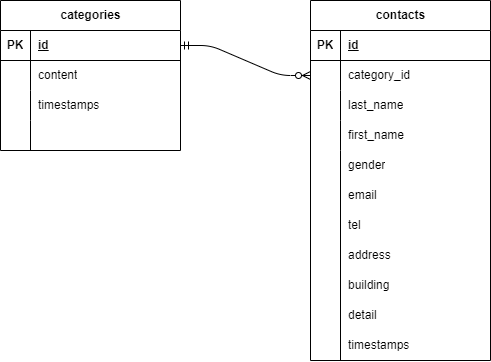

The diagram above was exported from draw.io. Its source (the exported page's mxGraphModel, read from the mxfile embedded in the PNG):
<mxGraphModel dx="353" dy="419" grid="1" gridSize="10" guides="1" tooltips="1" connect="1" arrows="1" fold="1" page="1" pageScale="1" pageWidth="827" pageHeight="1169" math="0" shadow="0">
  <root>
    <mxCell id="0" />
    <mxCell id="1" parent="0" />
    <mxCell id="2" value="categories" style="shape=table;startSize=30;container=1;collapsible=1;childLayout=tableLayout;fixedRows=1;rowLines=0;fontStyle=1;align=center;resizeLast=1;html=1;" parent="1" vertex="1">
      <mxGeometry x="110" y="90" width="180" height="150" as="geometry">
        <mxRectangle x="110" y="90" width="100" height="30" as="alternateBounds" />
      </mxGeometry>
    </mxCell>
    <mxCell id="3" value="" style="shape=tableRow;horizontal=0;startSize=0;swimlaneHead=0;swimlaneBody=0;fillColor=none;collapsible=0;dropTarget=0;points=[[0,0.5],[1,0.5]];portConstraint=eastwest;top=0;left=0;right=0;bottom=1;" parent="2" vertex="1">
      <mxGeometry y="30" width="180" height="30" as="geometry" />
    </mxCell>
    <mxCell id="4" value="PK" style="shape=partialRectangle;connectable=0;fillColor=none;top=0;left=0;bottom=0;right=0;fontStyle=1;overflow=hidden;whiteSpace=wrap;html=1;" parent="3" vertex="1">
      <mxGeometry width="30" height="30" as="geometry">
        <mxRectangle width="30" height="30" as="alternateBounds" />
      </mxGeometry>
    </mxCell>
    <mxCell id="5" value="id" style="shape=partialRectangle;connectable=0;fillColor=none;top=0;left=0;bottom=0;right=0;align=left;spacingLeft=6;fontStyle=5;overflow=hidden;whiteSpace=wrap;html=1;" parent="3" vertex="1">
      <mxGeometry x="30" width="150" height="30" as="geometry">
        <mxRectangle width="150" height="30" as="alternateBounds" />
      </mxGeometry>
    </mxCell>
    <mxCell id="6" value="" style="shape=tableRow;horizontal=0;startSize=0;swimlaneHead=0;swimlaneBody=0;fillColor=none;collapsible=0;dropTarget=0;points=[[0,0.5],[1,0.5]];portConstraint=eastwest;top=0;left=0;right=0;bottom=0;" parent="2" vertex="1">
      <mxGeometry y="60" width="180" height="30" as="geometry" />
    </mxCell>
    <mxCell id="7" value="" style="shape=partialRectangle;connectable=0;fillColor=none;top=0;left=0;bottom=0;right=0;editable=1;overflow=hidden;whiteSpace=wrap;html=1;" parent="6" vertex="1">
      <mxGeometry width="30" height="30" as="geometry">
        <mxRectangle width="30" height="30" as="alternateBounds" />
      </mxGeometry>
    </mxCell>
    <mxCell id="8" value="content" style="shape=partialRectangle;connectable=0;fillColor=none;top=0;left=0;bottom=0;right=0;align=left;spacingLeft=6;overflow=hidden;whiteSpace=wrap;html=1;" parent="6" vertex="1">
      <mxGeometry x="30" width="150" height="30" as="geometry">
        <mxRectangle width="150" height="30" as="alternateBounds" />
      </mxGeometry>
    </mxCell>
    <mxCell id="9" value="" style="shape=tableRow;horizontal=0;startSize=0;swimlaneHead=0;swimlaneBody=0;fillColor=none;collapsible=0;dropTarget=0;points=[[0,0.5],[1,0.5]];portConstraint=eastwest;top=0;left=0;right=0;bottom=0;" parent="2" vertex="1">
      <mxGeometry y="90" width="180" height="30" as="geometry" />
    </mxCell>
    <mxCell id="10" value="" style="shape=partialRectangle;connectable=0;fillColor=none;top=0;left=0;bottom=0;right=0;editable=1;overflow=hidden;whiteSpace=wrap;html=1;" parent="9" vertex="1">
      <mxGeometry width="30" height="30" as="geometry">
        <mxRectangle width="30" height="30" as="alternateBounds" />
      </mxGeometry>
    </mxCell>
    <mxCell id="11" value="timestamps" style="shape=partialRectangle;connectable=0;fillColor=none;top=0;left=0;bottom=0;right=0;align=left;spacingLeft=6;overflow=hidden;whiteSpace=wrap;html=1;" parent="9" vertex="1">
      <mxGeometry x="30" width="150" height="30" as="geometry">
        <mxRectangle width="150" height="30" as="alternateBounds" />
      </mxGeometry>
    </mxCell>
    <mxCell id="12" value="" style="shape=tableRow;horizontal=0;startSize=0;swimlaneHead=0;swimlaneBody=0;fillColor=none;collapsible=0;dropTarget=0;points=[[0,0.5],[1,0.5]];portConstraint=eastwest;top=0;left=0;right=0;bottom=0;" parent="2" vertex="1">
      <mxGeometry y="120" width="180" height="30" as="geometry" />
    </mxCell>
    <mxCell id="13" value="" style="shape=partialRectangle;connectable=0;fillColor=none;top=0;left=0;bottom=0;right=0;editable=1;overflow=hidden;whiteSpace=wrap;html=1;" parent="12" vertex="1">
      <mxGeometry width="30" height="30" as="geometry">
        <mxRectangle width="30" height="30" as="alternateBounds" />
      </mxGeometry>
    </mxCell>
    <mxCell id="14" value="" style="shape=partialRectangle;connectable=0;fillColor=none;top=0;left=0;bottom=0;right=0;align=left;spacingLeft=6;overflow=hidden;whiteSpace=wrap;html=1;" parent="12" vertex="1">
      <mxGeometry x="30" width="150" height="30" as="geometry">
        <mxRectangle width="150" height="30" as="alternateBounds" />
      </mxGeometry>
    </mxCell>
    <mxCell id="15" value="contacts" style="shape=table;startSize=30;container=1;collapsible=1;childLayout=tableLayout;fixedRows=1;rowLines=0;fontStyle=1;align=center;resizeLast=1;html=1;" parent="1" vertex="1">
      <mxGeometry x="420" y="90" width="180" height="360" as="geometry" />
    </mxCell>
    <mxCell id="16" value="" style="shape=tableRow;horizontal=0;startSize=0;swimlaneHead=0;swimlaneBody=0;fillColor=none;collapsible=0;dropTarget=0;points=[[0,0.5],[1,0.5]];portConstraint=eastwest;top=0;left=0;right=0;bottom=1;" parent="15" vertex="1">
      <mxGeometry y="30" width="180" height="30" as="geometry" />
    </mxCell>
    <mxCell id="17" value="PK" style="shape=partialRectangle;connectable=0;fillColor=none;top=0;left=0;bottom=0;right=0;fontStyle=1;overflow=hidden;whiteSpace=wrap;html=1;" parent="16" vertex="1">
      <mxGeometry width="30" height="30" as="geometry">
        <mxRectangle width="30" height="30" as="alternateBounds" />
      </mxGeometry>
    </mxCell>
    <mxCell id="18" value="id" style="shape=partialRectangle;connectable=0;fillColor=none;top=0;left=0;bottom=0;right=0;align=left;spacingLeft=6;fontStyle=5;overflow=hidden;whiteSpace=wrap;html=1;" parent="16" vertex="1">
      <mxGeometry x="30" width="150" height="30" as="geometry">
        <mxRectangle width="150" height="30" as="alternateBounds" />
      </mxGeometry>
    </mxCell>
    <mxCell id="19" value="" style="shape=tableRow;horizontal=0;startSize=0;swimlaneHead=0;swimlaneBody=0;fillColor=none;collapsible=0;dropTarget=0;points=[[0,0.5],[1,0.5]];portConstraint=eastwest;top=0;left=0;right=0;bottom=0;" parent="15" vertex="1">
      <mxGeometry y="60" width="180" height="30" as="geometry" />
    </mxCell>
    <mxCell id="20" value="" style="shape=partialRectangle;connectable=0;fillColor=none;top=0;left=0;bottom=0;right=0;editable=1;overflow=hidden;whiteSpace=wrap;html=1;" parent="19" vertex="1">
      <mxGeometry width="30" height="30" as="geometry">
        <mxRectangle width="30" height="30" as="alternateBounds" />
      </mxGeometry>
    </mxCell>
    <mxCell id="21" value="category_id" style="shape=partialRectangle;connectable=0;fillColor=none;top=0;left=0;bottom=0;right=0;align=left;spacingLeft=6;overflow=hidden;whiteSpace=wrap;html=1;" parent="19" vertex="1">
      <mxGeometry x="30" width="150" height="30" as="geometry">
        <mxRectangle width="150" height="30" as="alternateBounds" />
      </mxGeometry>
    </mxCell>
    <mxCell id="22" value="" style="shape=tableRow;horizontal=0;startSize=0;swimlaneHead=0;swimlaneBody=0;fillColor=none;collapsible=0;dropTarget=0;points=[[0,0.5],[1,0.5]];portConstraint=eastwest;top=0;left=0;right=0;bottom=0;" parent="15" vertex="1">
      <mxGeometry y="90" width="180" height="30" as="geometry" />
    </mxCell>
    <mxCell id="23" value="" style="shape=partialRectangle;connectable=0;fillColor=none;top=0;left=0;bottom=0;right=0;editable=1;overflow=hidden;whiteSpace=wrap;html=1;" parent="22" vertex="1">
      <mxGeometry width="30" height="30" as="geometry">
        <mxRectangle width="30" height="30" as="alternateBounds" />
      </mxGeometry>
    </mxCell>
    <mxCell id="24" value="last_name" style="shape=partialRectangle;connectable=0;fillColor=none;top=0;left=0;bottom=0;right=0;align=left;spacingLeft=6;overflow=hidden;whiteSpace=wrap;html=1;" parent="22" vertex="1">
      <mxGeometry x="30" width="150" height="30" as="geometry">
        <mxRectangle width="150" height="30" as="alternateBounds" />
      </mxGeometry>
    </mxCell>
    <mxCell id="25" value="" style="shape=tableRow;horizontal=0;startSize=0;swimlaneHead=0;swimlaneBody=0;fillColor=none;collapsible=0;dropTarget=0;points=[[0,0.5],[1,0.5]];portConstraint=eastwest;top=0;left=0;right=0;bottom=0;" parent="15" vertex="1">
      <mxGeometry y="120" width="180" height="30" as="geometry" />
    </mxCell>
    <mxCell id="26" value="" style="shape=partialRectangle;connectable=0;fillColor=none;top=0;left=0;bottom=0;right=0;editable=1;overflow=hidden;whiteSpace=wrap;html=1;" parent="25" vertex="1">
      <mxGeometry width="30" height="30" as="geometry">
        <mxRectangle width="30" height="30" as="alternateBounds" />
      </mxGeometry>
    </mxCell>
    <mxCell id="27" value="first_name" style="shape=partialRectangle;connectable=0;fillColor=none;top=0;left=0;bottom=0;right=0;align=left;spacingLeft=6;overflow=hidden;whiteSpace=wrap;html=1;" parent="25" vertex="1">
      <mxGeometry x="30" width="150" height="30" as="geometry">
        <mxRectangle width="150" height="30" as="alternateBounds" />
      </mxGeometry>
    </mxCell>
    <mxCell id="29" value="" style="edgeStyle=entityRelationEdgeStyle;fontSize=12;html=1;endArrow=ERzeroToMany;startArrow=ERmandOne;exitX=1;exitY=0.5;exitDx=0;exitDy=0;" parent="1" source="3" target="19" edge="1">
      <mxGeometry width="100" height="100" relative="1" as="geometry">
        <mxPoint x="290" y="130" as="sourcePoint" />
        <mxPoint x="390" y="30" as="targetPoint" />
      </mxGeometry>
    </mxCell>
    <mxCell id="35" value="" style="edgeStyle=none;orthogonalLoop=1;jettySize=auto;html=1;startArrow=none;startFill=0;endArrow=none;endFill=0;" edge="1" parent="1">
      <mxGeometry width="80" relative="1" as="geometry">
        <mxPoint x="450" y="240" as="sourcePoint" />
        <mxPoint x="450" y="450" as="targetPoint" />
        <Array as="points" />
      </mxGeometry>
    </mxCell>
    <mxCell id="36" value="gender" style="shape=partialRectangle;connectable=0;fillColor=none;top=0;left=0;bottom=0;right=0;align=left;spacingLeft=6;overflow=hidden;whiteSpace=wrap;html=1;" vertex="1" parent="1">
      <mxGeometry x="450" y="240" width="150" height="30" as="geometry">
        <mxRectangle width="150" height="30" as="alternateBounds" />
      </mxGeometry>
    </mxCell>
    <mxCell id="37" value="email" style="shape=partialRectangle;connectable=0;fillColor=none;top=0;left=0;bottom=0;right=0;align=left;spacingLeft=6;overflow=hidden;whiteSpace=wrap;html=1;" vertex="1" parent="1">
      <mxGeometry x="450" y="270" width="150" height="30" as="geometry">
        <mxRectangle width="150" height="30" as="alternateBounds" />
      </mxGeometry>
    </mxCell>
    <mxCell id="38" value="tel" style="shape=partialRectangle;connectable=0;fillColor=none;top=0;left=0;bottom=0;right=0;align=left;spacingLeft=6;overflow=hidden;whiteSpace=wrap;html=1;" vertex="1" parent="1">
      <mxGeometry x="450" y="300" width="150" height="30" as="geometry">
        <mxRectangle width="150" height="30" as="alternateBounds" />
      </mxGeometry>
    </mxCell>
    <mxCell id="39" value="address" style="shape=partialRectangle;connectable=0;fillColor=none;top=0;left=0;bottom=0;right=0;align=left;spacingLeft=6;overflow=hidden;whiteSpace=wrap;html=1;" vertex="1" parent="1">
      <mxGeometry x="450" y="330" width="150" height="30" as="geometry">
        <mxRectangle width="150" height="30" as="alternateBounds" />
      </mxGeometry>
    </mxCell>
    <mxCell id="40" value="building" style="shape=partialRectangle;connectable=0;fillColor=none;top=0;left=0;bottom=0;right=0;align=left;spacingLeft=6;overflow=hidden;whiteSpace=wrap;html=1;" vertex="1" parent="1">
      <mxGeometry x="450" y="360" width="150" height="30" as="geometry">
        <mxRectangle width="150" height="30" as="alternateBounds" />
      </mxGeometry>
    </mxCell>
    <mxCell id="41" value="detail" style="shape=partialRectangle;connectable=0;fillColor=none;top=0;left=0;bottom=0;right=0;align=left;spacingLeft=6;overflow=hidden;whiteSpace=wrap;html=1;" vertex="1" parent="1">
      <mxGeometry x="450" y="390" width="150" height="30" as="geometry">
        <mxRectangle width="150" height="30" as="alternateBounds" />
      </mxGeometry>
    </mxCell>
    <mxCell id="43" value="timestamps" style="shape=partialRectangle;connectable=0;fillColor=none;top=0;left=0;bottom=0;right=0;align=left;spacingLeft=6;overflow=hidden;whiteSpace=wrap;html=1;" vertex="1" parent="1">
      <mxGeometry x="450" y="420" width="150" height="30" as="geometry">
        <mxRectangle width="150" height="30" as="alternateBounds" />
      </mxGeometry>
    </mxCell>
  </root>
</mxGraphModel>